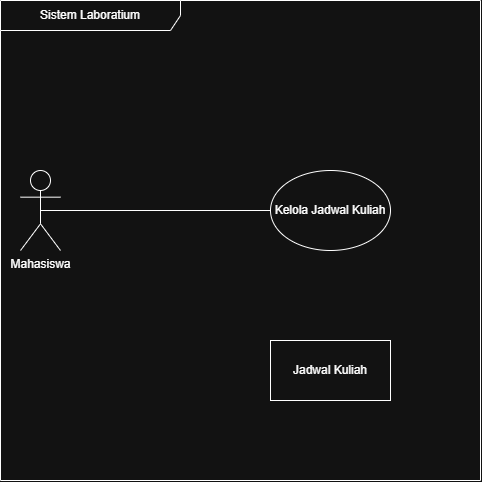

The diagram above was exported from draw.io. Its source (the exported page's mxGraphModel, read from the mxfile embedded in the PNG):
<mxGraphModel dx="678" dy="513" grid="1" gridSize="10" guides="1" tooltips="1" connect="1" arrows="1" fold="1" page="1" pageScale="1" pageWidth="850" pageHeight="1100" math="0" shadow="0">
  <root>
    <mxCell id="0" />
    <mxCell id="1" parent="0" />
    <mxCell id="DiJLd3oPE_SQScsBPZtg-1" parent="1" style="shape=umlFrame;whiteSpace=wrap;html=1;pointerEvents=0;recursiveResize=0;container=1;collapsible=0;width=180;height=30;" value="Sistem Laboratium" vertex="1">
      <mxGeometry height="480" width="480" x="200" y="120" as="geometry" />
    </mxCell>
    <mxCell id="DiJLd3oPE_SQScsBPZtg-9" parent="DiJLd3oPE_SQScsBPZtg-1" style="ellipse;html=1;whiteSpace=wrap;" value="Kelola Jadwal Kuliah" vertex="1">
      <mxGeometry height="80" width="120" x="270" y="170" as="geometry" />
    </mxCell>
    <mxCell id="DiJLd3oPE_SQScsBPZtg-12" edge="1" parent="DiJLd3oPE_SQScsBPZtg-1" source="DiJLd3oPE_SQScsBPZtg-2" style="edgeStyle=none;html=1;entryX=0;entryY=0.5;entryDx=0;entryDy=0;endArrow=none;endFill=0;exitX=0.5;exitY=0.5;exitDx=0;exitDy=0;exitPerimeter=0;" target="DiJLd3oPE_SQScsBPZtg-9">
      <mxGeometry relative="1" as="geometry" />
    </mxCell>
    <mxCell id="DiJLd3oPE_SQScsBPZtg-2" parent="DiJLd3oPE_SQScsBPZtg-1" style="shape=umlActor;verticalLabelPosition=bottom;verticalAlign=top;html=1;" value="Mahasiswa" vertex="1">
      <mxGeometry height="80" width="40" x="20" y="170" as="geometry" />
    </mxCell>
    <mxCell id="DiJLd3oPE_SQScsBPZtg-13" parent="DiJLd3oPE_SQScsBPZtg-1" style="rounded=0;whiteSpace=wrap;html=1;" value="Jadwal Kuliah" vertex="1">
      <mxGeometry height="60" width="120" x="270" y="340" as="geometry" />
    </mxCell>
  </root>
</mxGraphModel>